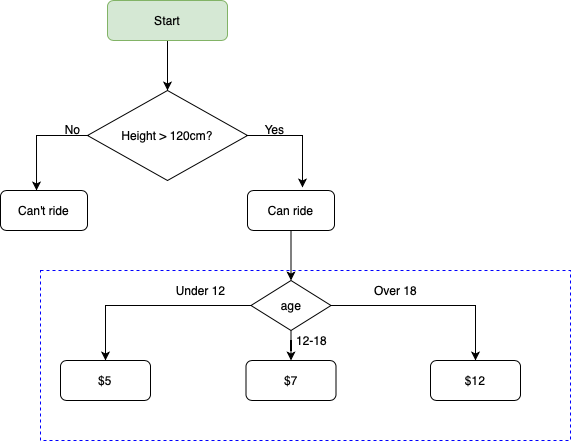

The diagram above was exported from draw.io. Its source (the exported page's mxGraphModel, read from the mxfile embedded in the PNG):
<mxGraphModel dx="891" dy="620" grid="1" gridSize="10" guides="1" tooltips="1" connect="1" arrows="1" fold="1" page="1" pageScale="1" pageWidth="827" pageHeight="1169" math="0" shadow="0">
  <root>
    <mxCell id="0" />
    <mxCell id="1" parent="0" />
    <mxCell id="Pn8fTQrSeP5vRvdxLiqo-7" style="edgeStyle=orthogonalEdgeStyle;rounded=0;orthogonalLoop=1;jettySize=auto;html=1;entryX=0.632;entryY=-0.075;entryDx=0;entryDy=0;entryPerimeter=0;" parent="1" source="Pn8fTQrSeP5vRvdxLiqo-1" target="Pn8fTQrSeP5vRvdxLiqo-5" edge="1">
      <mxGeometry relative="1" as="geometry">
        <Array as="points">
          <mxPoint x="332" y="155" />
        </Array>
      </mxGeometry>
    </mxCell>
    <mxCell id="Pn8fTQrSeP5vRvdxLiqo-9" style="edgeStyle=orthogonalEdgeStyle;rounded=0;orthogonalLoop=1;jettySize=auto;html=1;entryX=0.414;entryY=0;entryDx=0;entryDy=0;entryPerimeter=0;" parent="1" source="Pn8fTQrSeP5vRvdxLiqo-1" target="Pn8fTQrSeP5vRvdxLiqo-4" edge="1">
      <mxGeometry relative="1" as="geometry">
        <mxPoint x="14" y="190" as="targetPoint" />
        <Array as="points">
          <mxPoint x="66" y="155" />
        </Array>
      </mxGeometry>
    </mxCell>
    <mxCell id="Pn8fTQrSeP5vRvdxLiqo-1" value="Height &amp;gt; 120cm?" style="rhombus;whiteSpace=wrap;html=1;" parent="1" vertex="1">
      <mxGeometry x="117" y="110" width="160" height="90" as="geometry" />
    </mxCell>
    <mxCell id="Pn8fTQrSeP5vRvdxLiqo-3" style="edgeStyle=orthogonalEdgeStyle;rounded=0;orthogonalLoop=1;jettySize=auto;html=1;" parent="1" source="Pn8fTQrSeP5vRvdxLiqo-2" target="Pn8fTQrSeP5vRvdxLiqo-1" edge="1">
      <mxGeometry relative="1" as="geometry" />
    </mxCell>
    <mxCell id="Pn8fTQrSeP5vRvdxLiqo-2" value="Start" style="rounded=1;whiteSpace=wrap;html=1;fillColor=#d5e8d4;strokeColor=#82b366;" parent="1" vertex="1">
      <mxGeometry x="137" y="20" width="120" height="40" as="geometry" />
    </mxCell>
    <mxCell id="Pn8fTQrSeP5vRvdxLiqo-4" value="Can't ride" style="rounded=1;whiteSpace=wrap;html=1;" parent="1" vertex="1">
      <mxGeometry x="30" y="210" width="87" height="40" as="geometry" />
    </mxCell>
    <mxCell id="DJ92_PNdtjdrQYHPgFHg-2" style="edgeStyle=orthogonalEdgeStyle;rounded=0;orthogonalLoop=1;jettySize=auto;html=1;" parent="1" source="Pn8fTQrSeP5vRvdxLiqo-5" target="DJ92_PNdtjdrQYHPgFHg-1" edge="1">
      <mxGeometry relative="1" as="geometry" />
    </mxCell>
    <mxCell id="Pn8fTQrSeP5vRvdxLiqo-5" value="Can ride" style="rounded=1;whiteSpace=wrap;html=1;" parent="1" vertex="1">
      <mxGeometry x="277" y="210" width="87" height="40" as="geometry" />
    </mxCell>
    <mxCell id="Pn8fTQrSeP5vRvdxLiqo-10" value="No" style="text;html=1;align=center;verticalAlign=middle;resizable=0;points=[];autosize=1;" parent="1" vertex="1">
      <mxGeometry x="87" y="139" width="30" height="20" as="geometry" />
    </mxCell>
    <mxCell id="Pn8fTQrSeP5vRvdxLiqo-11" value="Yes" style="text;html=1;align=center;verticalAlign=middle;resizable=0;points=[];autosize=1;" parent="1" vertex="1">
      <mxGeometry x="284" y="139" width="40" height="20" as="geometry" />
    </mxCell>
    <mxCell id="DJ92_PNdtjdrQYHPgFHg-4" value="" style="edgeStyle=orthogonalEdgeStyle;rounded=0;orthogonalLoop=1;jettySize=auto;html=1;entryX=0.5;entryY=0;entryDx=0;entryDy=0;" parent="1" source="DJ92_PNdtjdrQYHPgFHg-1" target="DJ92_PNdtjdrQYHPgFHg-6" edge="1">
      <mxGeometry relative="1" as="geometry">
        <mxPoint x="200.5" y="325" as="targetPoint" />
      </mxGeometry>
    </mxCell>
    <mxCell id="DJ92_PNdtjdrQYHPgFHg-10" style="edgeStyle=orthogonalEdgeStyle;rounded=0;orthogonalLoop=1;jettySize=auto;html=1;entryX=0.5;entryY=0;entryDx=0;entryDy=0;" parent="1" source="DJ92_PNdtjdrQYHPgFHg-1" target="DJ92_PNdtjdrQYHPgFHg-8" edge="1">
      <mxGeometry relative="1" as="geometry" />
    </mxCell>
    <mxCell id="DJ92_PNdtjdrQYHPgFHg-12" style="edgeStyle=orthogonalEdgeStyle;rounded=0;orthogonalLoop=1;jettySize=auto;html=1;entryX=0.5;entryY=0;entryDx=0;entryDy=0;" parent="1" source="DJ92_PNdtjdrQYHPgFHg-1" target="DJ92_PNdtjdrQYHPgFHg-9" edge="1">
      <mxGeometry relative="1" as="geometry" />
    </mxCell>
    <mxCell id="DJ92_PNdtjdrQYHPgFHg-1" value="age" style="rhombus;whiteSpace=wrap;html=1;" parent="1" vertex="1">
      <mxGeometry x="280.5" y="300" width="80" height="50" as="geometry" />
    </mxCell>
    <mxCell id="DJ92_PNdtjdrQYHPgFHg-6" value="$5" style="rounded=1;whiteSpace=wrap;html=1;" parent="1" vertex="1">
      <mxGeometry x="90" y="380" width="90" height="40" as="geometry" />
    </mxCell>
    <mxCell id="DJ92_PNdtjdrQYHPgFHg-7" value="Under 12" style="text;html=1;align=center;verticalAlign=middle;resizable=0;points=[];autosize=1;" parent="1" vertex="1">
      <mxGeometry x="200" y="300" width="60" height="20" as="geometry" />
    </mxCell>
    <mxCell id="DJ92_PNdtjdrQYHPgFHg-8" value="$7" style="rounded=1;whiteSpace=wrap;html=1;" parent="1" vertex="1">
      <mxGeometry x="275.5" y="380" width="90" height="40" as="geometry" />
    </mxCell>
    <mxCell id="DJ92_PNdtjdrQYHPgFHg-9" value="$12" style="rounded=1;whiteSpace=wrap;html=1;" parent="1" vertex="1">
      <mxGeometry x="460" y="380" width="90" height="40" as="geometry" />
    </mxCell>
    <mxCell id="DJ92_PNdtjdrQYHPgFHg-11" value="12-18" style="text;html=1;align=center;verticalAlign=middle;resizable=0;points=[];autosize=1;" parent="1" vertex="1">
      <mxGeometry x="315.5" y="350" width="50" height="20" as="geometry" />
    </mxCell>
    <mxCell id="DJ92_PNdtjdrQYHPgFHg-13" value="Over 18" style="text;html=1;align=center;verticalAlign=middle;resizable=0;points=[];autosize=1;" parent="1" vertex="1">
      <mxGeometry x="395" y="300" width="60" height="20" as="geometry" />
    </mxCell>
    <mxCell id="DJ92_PNdtjdrQYHPgFHg-16" value="" style="rounded=0;whiteSpace=wrap;html=1;fillColor=none;dashed=1;strokeColor=#0000FF;" parent="1" vertex="1">
      <mxGeometry x="70" y="290" width="530" height="170" as="geometry" />
    </mxCell>
  </root>
</mxGraphModel>